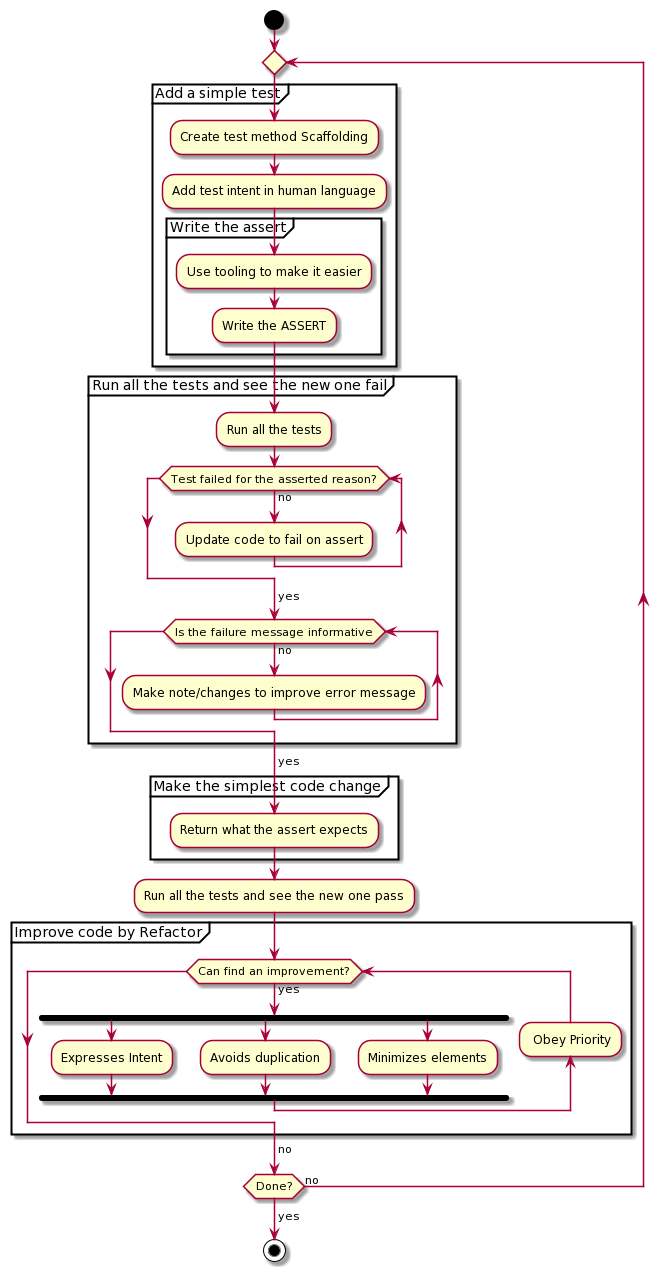

The diagram above was rendered by PlantUML. Its source (embedded in the PNG):
@startuml
start

repeat 
  partition "Add a simple test"{
    :Create test method Scaffolding;
    :Add test intent in human language;
    partition "Write the assert"{
      :Use tooling to make it easier;
      :Write the ASSERT;
    }
  }
  partition "Run all the tests and see the new one fail"{
    :Run all the tests;
    while (Test failed for the asserted reason?) is (no)
      :Update code to fail on assert;
    endwhile
    -> yes;
    while (Is the failure message informative) is (no)
      :Make note/changes to improve error message;
    endwhile
    -> yes;

  }

  partition "Make the simplest code change"{
    :Return what the assert expects;
  }
  :Run all the tests and see the new one pass;

  partition "Improve code by Refactor"{
  while (Can find an improvement?) is (yes)
      fork
        :Expresses Intent;
      fork again
        :Avoids duplication;
      fork again
        :Minimizes elements;
      end fork
      backward: Obey Priority;
    endWhile
    ->no;
  }
  
repeat while (Done?) is (no)
->yes;

stop
@enduml